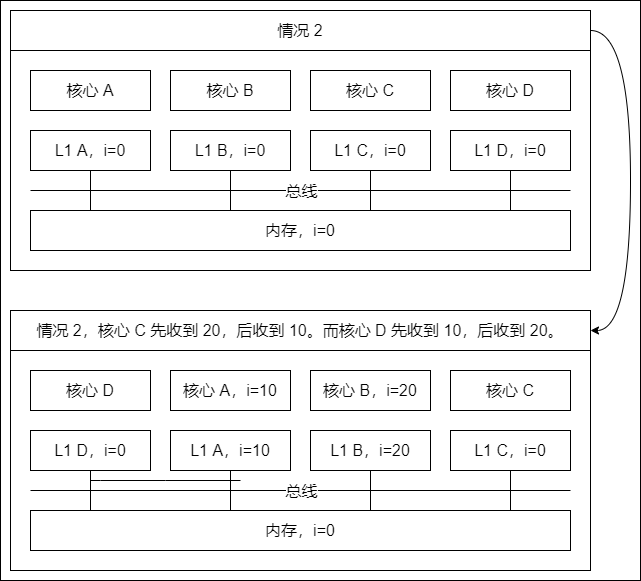

The diagram above was exported from draw.io. Its source (the exported page's mxGraphModel, read from the mxfile embedded in the PNG):
<mxGraphModel dx="1656" dy="992" grid="1" gridSize="10" guides="0" tooltips="1" connect="1" arrows="0" fold="1" page="1" pageScale="1" pageWidth="827" pageHeight="1169" math="0" shadow="0">
  <root>
    <mxCell id="0" />
    <mxCell id="1" parent="0" />
    <mxCell id="2" value="" style="group" vertex="1" connectable="0" parent="1">
      <mxGeometry x="840" y="160" width="640" height="580" as="geometry" />
    </mxCell>
    <mxCell id="3" value="" style="rounded=0;whiteSpace=wrap;html=1;labelBackgroundColor=none;fontSize=16;fontColor=default;strokeColor=default;fillColor=none;container=0;" vertex="1" parent="2">
      <mxGeometry x="10" y="350" width="580" height="220" as="geometry" />
    </mxCell>
    <mxCell id="4" value="" style="rounded=0;whiteSpace=wrap;html=1;labelBackgroundColor=none;fontSize=16;fontColor=default;strokeColor=default;fillColor=none;container=0;" vertex="1" parent="2">
      <mxGeometry x="10" y="50" width="580" height="220" as="geometry" />
    </mxCell>
    <mxCell id="5" value="" style="edgeStyle=entityRelationEdgeStyle;startArrow=none;endArrow=none;segment=10;curved=1;rounded=0;fontSize=16;" edge="1" parent="2">
      <mxGeometry relative="1" as="geometry">
        <mxPoint x="90" y="480" as="sourcePoint" />
        <mxPoint x="240" y="480" as="targetPoint" />
      </mxGeometry>
    </mxCell>
    <mxCell id="6" value="情况 2" style="rounded=0;whiteSpace=wrap;html=1;labelBackgroundColor=none;fontSize=16;fontColor=default;strokeColor=default;fillColor=none;container=0;" vertex="1" parent="2">
      <mxGeometry x="10" y="10" width="580" height="40" as="geometry" />
    </mxCell>
    <mxCell id="7" value="内存，i=0" style="rounded=0;whiteSpace=wrap;html=1;labelBackgroundColor=none;fontSize=16;fontColor=default;strokeColor=default;fillColor=none;container=0;" vertex="1" parent="2">
      <mxGeometry x="30" y="210" width="540" height="40" as="geometry" />
    </mxCell>
    <mxCell id="8" value="核心 C" style="rounded=0;whiteSpace=wrap;html=1;labelBackgroundColor=none;fontSize=16;fontColor=default;strokeColor=default;fillColor=none;container=0;" vertex="1" parent="2">
      <mxGeometry x="310" y="70" width="120" height="40" as="geometry" />
    </mxCell>
    <mxCell id="9" value="L1 C，i=0" style="rounded=0;whiteSpace=wrap;html=1;labelBackgroundColor=none;fontSize=16;fontColor=default;strokeColor=default;fillColor=none;container=0;" vertex="1" parent="2">
      <mxGeometry x="310" y="130" width="120" height="40" as="geometry" />
    </mxCell>
    <mxCell id="10" value="核心 D" style="rounded=0;whiteSpace=wrap;html=1;labelBackgroundColor=none;fontSize=16;fontColor=default;strokeColor=default;fillColor=none;container=0;" vertex="1" parent="2">
      <mxGeometry x="450" y="70" width="120" height="40" as="geometry" />
    </mxCell>
    <mxCell id="11" value="L1 D，i=0" style="rounded=0;whiteSpace=wrap;html=1;labelBackgroundColor=none;fontSize=16;fontColor=default;strokeColor=default;fillColor=none;container=0;" vertex="1" parent="2">
      <mxGeometry x="450" y="130" width="120" height="40" as="geometry" />
    </mxCell>
    <mxCell id="12" value="核心 A" style="rounded=0;whiteSpace=wrap;html=1;labelBackgroundColor=none;fontSize=16;fontColor=default;strokeColor=default;fillColor=none;container=0;" vertex="1" parent="2">
      <mxGeometry x="30" y="70" width="120" height="40" as="geometry" />
    </mxCell>
    <mxCell id="13" value="核心 B" style="rounded=0;whiteSpace=wrap;html=1;labelBackgroundColor=none;fontSize=16;fontColor=default;strokeColor=default;fillColor=none;container=0;" vertex="1" parent="2">
      <mxGeometry x="170" y="70" width="120" height="40" as="geometry" />
    </mxCell>
    <mxCell id="14" value="L1 A，i=0" style="rounded=0;whiteSpace=wrap;html=1;labelBackgroundColor=none;fontSize=16;fontColor=default;strokeColor=default;fillColor=none;container=0;" vertex="1" parent="2">
      <mxGeometry x="30" y="130" width="120" height="40" as="geometry" />
    </mxCell>
    <mxCell id="15" value="L1 B，i=0" style="rounded=0;whiteSpace=wrap;html=1;labelBackgroundColor=none;fontSize=16;fontColor=default;strokeColor=default;fillColor=none;container=0;" vertex="1" parent="2">
      <mxGeometry x="170" y="130" width="120" height="40" as="geometry" />
    </mxCell>
    <mxCell id="16" value="" style="endArrow=none;html=1;rounded=0;fontSize=16;fontColor=default;" edge="1" parent="2">
      <mxGeometry width="50" height="50" relative="1" as="geometry">
        <mxPoint x="30" y="189.9999999999991" as="sourcePoint" />
        <mxPoint x="570" y="190" as="targetPoint" />
      </mxGeometry>
    </mxCell>
    <mxCell id="17" value="总线" style="edgeLabel;html=1;align=center;verticalAlign=middle;resizable=0;points=[];fontSize=16;fontColor=default;container=0;" vertex="1" connectable="0" parent="16">
      <mxGeometry relative="1" as="geometry">
        <mxPoint as="offset" />
      </mxGeometry>
    </mxCell>
    <mxCell id="18" value="" style="endArrow=none;html=1;rounded=0;fontSize=16;fontColor=default;" edge="1" parent="2">
      <mxGeometry width="50" height="50" relative="1" as="geometry">
        <mxPoint x="90" y="209.9999999999991" as="sourcePoint" />
        <mxPoint x="90" y="169.9999999999991" as="targetPoint" />
      </mxGeometry>
    </mxCell>
    <mxCell id="19" value="" style="endArrow=none;html=1;rounded=0;fontSize=16;fontColor=default;" edge="1" parent="2">
      <mxGeometry width="50" height="50" relative="1" as="geometry">
        <mxPoint x="230" y="209.9999999999991" as="sourcePoint" />
        <mxPoint x="230" y="169.9999999999991" as="targetPoint" />
      </mxGeometry>
    </mxCell>
    <mxCell id="20" value="" style="endArrow=none;html=1;rounded=0;fontSize=16;fontColor=default;" edge="1" parent="2">
      <mxGeometry width="50" height="50" relative="1" as="geometry">
        <mxPoint x="370" y="209.9999999999991" as="sourcePoint" />
        <mxPoint x="370" y="169.9999999999991" as="targetPoint" />
      </mxGeometry>
    </mxCell>
    <mxCell id="21" value="" style="endArrow=none;html=1;rounded=0;fontSize=16;fontColor=default;" edge="1" parent="2">
      <mxGeometry width="50" height="50" relative="1" as="geometry">
        <mxPoint x="510" y="209.9999999999991" as="sourcePoint" />
        <mxPoint x="510" y="169.9999999999991" as="targetPoint" />
      </mxGeometry>
    </mxCell>
    <mxCell id="22" value="核心 A，i=10" style="rounded=0;whiteSpace=wrap;html=1;labelBackgroundColor=none;fontSize=16;fontColor=default;strokeColor=default;fillColor=none;container=0;" vertex="1" parent="2">
      <mxGeometry x="170" y="370" width="120" height="40" as="geometry" />
    </mxCell>
    <mxCell id="23" value="核心 B，i=20" style="rounded=0;whiteSpace=wrap;html=1;labelBackgroundColor=none;fontSize=16;fontColor=default;strokeColor=default;fillColor=none;container=0;" vertex="1" parent="2">
      <mxGeometry x="310" y="370" width="120" height="40" as="geometry" />
    </mxCell>
    <mxCell id="24" value="L1 A，i=10" style="rounded=0;whiteSpace=wrap;html=1;labelBackgroundColor=none;fontSize=16;fontColor=default;strokeColor=default;fillColor=none;container=0;" vertex="1" parent="2">
      <mxGeometry x="170" y="430" width="120" height="40" as="geometry" />
    </mxCell>
    <mxCell id="25" value="L1 B，i=20" style="rounded=0;whiteSpace=wrap;html=1;labelBackgroundColor=none;fontSize=16;fontColor=default;strokeColor=default;fillColor=none;container=0;" vertex="1" parent="2">
      <mxGeometry x="310" y="430" width="120" height="40" as="geometry" />
    </mxCell>
    <mxCell id="26" value="情况 2，&lt;span style=&quot;text-align: left&quot;&gt;核心 C 先收到 20，后收到 10。&lt;/span&gt;&lt;span style=&quot;text-align: left&quot;&gt;而核心 D 先收到 10，后收到 20。&lt;/span&gt;" style="rounded=0;whiteSpace=wrap;html=1;labelBackgroundColor=none;fontSize=16;fontColor=default;strokeColor=default;fillColor=none;container=0;" vertex="1" parent="2">
      <mxGeometry x="10" y="310" width="580" height="40" as="geometry" />
    </mxCell>
    <mxCell id="27" value="核心 C" style="rounded=0;whiteSpace=wrap;html=1;labelBackgroundColor=none;fontSize=16;fontColor=default;strokeColor=default;fillColor=none;container=0;" vertex="1" parent="2">
      <mxGeometry x="450" y="370" width="120" height="40" as="geometry" />
    </mxCell>
    <mxCell id="28" value="L1 C，i=0" style="rounded=0;whiteSpace=wrap;html=1;labelBackgroundColor=none;fontSize=16;fontColor=default;strokeColor=default;fillColor=none;container=0;" vertex="1" parent="2">
      <mxGeometry x="450" y="430" width="120" height="40" as="geometry" />
    </mxCell>
    <mxCell id="29" value="核心 D" style="rounded=0;whiteSpace=wrap;html=1;labelBackgroundColor=none;fontSize=16;fontColor=default;strokeColor=default;fillColor=none;container=0;" vertex="1" parent="2">
      <mxGeometry x="30" y="370" width="120" height="40" as="geometry" />
    </mxCell>
    <mxCell id="30" value="L1 D，i=0" style="rounded=0;whiteSpace=wrap;html=1;labelBackgroundColor=none;fontSize=16;fontColor=default;strokeColor=default;fillColor=none;container=0;" vertex="1" parent="2">
      <mxGeometry x="30" y="430" width="120" height="40" as="geometry" />
    </mxCell>
    <mxCell id="31" value="内存，i=0" style="rounded=0;whiteSpace=wrap;html=1;labelBackgroundColor=none;fontSize=16;fontColor=default;strokeColor=default;fillColor=none;container=0;" vertex="1" parent="2">
      <mxGeometry x="30" y="510" width="540" height="40" as="geometry" />
    </mxCell>
    <mxCell id="32" value="" style="endArrow=none;html=1;rounded=0;fontSize=16;fontColor=default;" edge="1" parent="2">
      <mxGeometry width="50" height="50" relative="1" as="geometry">
        <mxPoint x="30" y="489.9999999999991" as="sourcePoint" />
        <mxPoint x="570" y="490" as="targetPoint" />
      </mxGeometry>
    </mxCell>
    <mxCell id="33" value="总线" style="edgeLabel;html=1;align=center;verticalAlign=middle;resizable=0;points=[];fontSize=16;fontColor=default;container=0;" vertex="1" connectable="0" parent="32">
      <mxGeometry relative="1" as="geometry">
        <mxPoint as="offset" />
      </mxGeometry>
    </mxCell>
    <mxCell id="34" value="" style="endArrow=none;html=1;rounded=0;fontSize=16;fontColor=default;" edge="1" parent="2">
      <mxGeometry width="50" height="50" relative="1" as="geometry">
        <mxPoint x="90" y="509.9999999999991" as="sourcePoint" />
        <mxPoint x="90" y="469.9999999999991" as="targetPoint" />
      </mxGeometry>
    </mxCell>
    <mxCell id="35" value="" style="endArrow=none;html=1;rounded=0;fontSize=16;fontColor=default;" edge="1" parent="2">
      <mxGeometry width="50" height="50" relative="1" as="geometry">
        <mxPoint x="230" y="509.9999999999991" as="sourcePoint" />
        <mxPoint x="230" y="469.9999999999991" as="targetPoint" />
      </mxGeometry>
    </mxCell>
    <mxCell id="36" value="" style="endArrow=none;html=1;rounded=0;fontSize=16;fontColor=default;" edge="1" parent="2">
      <mxGeometry width="50" height="50" relative="1" as="geometry">
        <mxPoint x="370" y="509.9999999999991" as="sourcePoint" />
        <mxPoint x="370" y="469.9999999999991" as="targetPoint" />
      </mxGeometry>
    </mxCell>
    <mxCell id="37" value="" style="endArrow=none;html=1;rounded=0;fontSize=16;fontColor=default;" edge="1" parent="2">
      <mxGeometry width="50" height="50" relative="1" as="geometry">
        <mxPoint x="510" y="509.9999999999991" as="sourcePoint" />
        <mxPoint x="510" y="469.9999999999991" as="targetPoint" />
      </mxGeometry>
    </mxCell>
    <mxCell id="38" value="" style="curved=1;endArrow=classic;html=1;rounded=0;" edge="1" parent="2" source="6" target="26">
      <mxGeometry width="50" height="50" relative="1" as="geometry">
        <mxPoint x="500" y="180" as="sourcePoint" />
        <mxPoint x="550" y="130" as="targetPoint" />
        <Array as="points">
          <mxPoint x="630" y="30" />
          <mxPoint x="630" y="330" />
        </Array>
      </mxGeometry>
    </mxCell>
    <mxCell id="39" value="" style="rounded=0;whiteSpace=wrap;html=1;fillColor=none;" vertex="1" parent="2">
      <mxGeometry width="640" height="580" as="geometry" />
    </mxCell>
  </root>
</mxGraphModel>